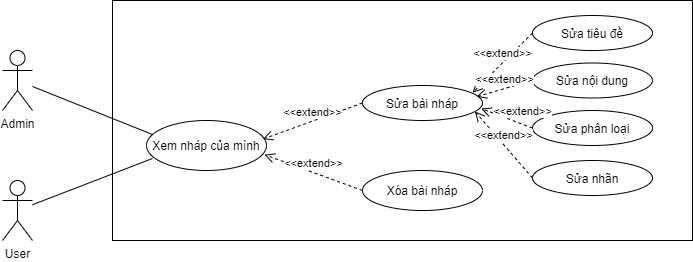

The diagram above was exported from draw.io. Its source (the exported page's mxGraphModel, read from the mxfile embedded in the PNG):
<mxGraphModel dx="960" dy="563" grid="1" gridSize="10" guides="1" tooltips="1" connect="1" arrows="1" fold="1" page="1" pageScale="1" pageWidth="827" pageHeight="1169" math="0" shadow="0">
  <root>
    <mxCell id="0" />
    <mxCell id="1" parent="0" />
    <mxCell id="CMDCp0JMQS0iFiBeGtY5-46" value="" style="rounded=0;whiteSpace=wrap;html=1;" vertex="1" parent="1">
      <mxGeometry x="270" y="40" width="580" height="240" as="geometry" />
    </mxCell>
    <mxCell id="CMDCp0JMQS0iFiBeGtY5-47" value="User" style="shape=umlActor;verticalLabelPosition=bottom;verticalAlign=top;html=1;outlineConnect=0;" vertex="1" parent="1">
      <mxGeometry x="160" y="220" width="30" height="60" as="geometry" />
    </mxCell>
    <mxCell id="CMDCp0JMQS0iFiBeGtY5-48" value="Admin" style="shape=umlActor;verticalLabelPosition=bottom;verticalAlign=top;html=1;outlineConnect=0;" vertex="1" parent="1">
      <mxGeometry x="160" y="90" width="30" height="60" as="geometry" />
    </mxCell>
    <mxCell id="CMDCp0JMQS0iFiBeGtY5-49" value="Xem nháp của mình" style="ellipse;whiteSpace=wrap;html=1;" vertex="1" parent="1">
      <mxGeometry x="304" y="160" width="120" height="50" as="geometry" />
    </mxCell>
    <mxCell id="CMDCp0JMQS0iFiBeGtY5-50" value="Sửa bài nháp" style="ellipse;whiteSpace=wrap;html=1;" vertex="1" parent="1">
      <mxGeometry x="520" y="125" width="120" height="35" as="geometry" />
    </mxCell>
    <mxCell id="CMDCp0JMQS0iFiBeGtY5-51" value="" style="endArrow=none;html=1;entryX=0.05;entryY=0.28;entryDx=0;entryDy=0;entryPerimeter=0;" edge="1" parent="1" source="CMDCp0JMQS0iFiBeGtY5-48" target="CMDCp0JMQS0iFiBeGtY5-49">
      <mxGeometry width="50" height="50" relative="1" as="geometry">
        <mxPoint x="400" y="320" as="sourcePoint" />
        <mxPoint x="450" y="270" as="targetPoint" />
      </mxGeometry>
    </mxCell>
    <mxCell id="CMDCp0JMQS0iFiBeGtY5-52" value="" style="endArrow=none;html=1;entryX=0.05;entryY=0.76;entryDx=0;entryDy=0;entryPerimeter=0;" edge="1" parent="1" source="CMDCp0JMQS0iFiBeGtY5-47" target="CMDCp0JMQS0iFiBeGtY5-49">
      <mxGeometry width="50" height="50" relative="1" as="geometry">
        <mxPoint x="400" y="320" as="sourcePoint" />
        <mxPoint x="450" y="270" as="targetPoint" />
      </mxGeometry>
    </mxCell>
    <mxCell id="CMDCp0JMQS0iFiBeGtY5-53" value="Xóa bài nháp" style="ellipse;whiteSpace=wrap;html=1;" vertex="1" parent="1">
      <mxGeometry x="520" y="210" width="120" height="40" as="geometry" />
    </mxCell>
    <mxCell id="CMDCp0JMQS0iFiBeGtY5-54" value="&amp;lt;&amp;lt;extend&amp;gt;&amp;gt;" style="html=1;verticalAlign=bottom;endArrow=open;dashed=1;endSize=8;entryX=0.983;entryY=0.683;entryDx=0;entryDy=0;exitX=0;exitY=0.5;exitDx=0;exitDy=0;entryPerimeter=0;" edge="1" parent="1" source="CMDCp0JMQS0iFiBeGtY5-53" target="CMDCp0JMQS0iFiBeGtY5-49">
      <mxGeometry relative="1" as="geometry">
        <mxPoint x="510" y="290" as="sourcePoint" />
        <mxPoint x="529.9999999999991" y="177.5" as="targetPoint" />
      </mxGeometry>
    </mxCell>
    <mxCell id="CMDCp0JMQS0iFiBeGtY5-55" value="&amp;lt;&amp;lt;extend&amp;gt;&amp;gt;" style="html=1;verticalAlign=bottom;endArrow=open;dashed=1;endSize=8;entryX=0.97;entryY=0.372;entryDx=0;entryDy=0;exitX=0;exitY=0.5;exitDx=0;exitDy=0;entryPerimeter=0;" edge="1" parent="1" source="CMDCp0JMQS0iFiBeGtY5-50" target="CMDCp0JMQS0iFiBeGtY5-49">
      <mxGeometry relative="1" as="geometry">
        <mxPoint x="530" y="270" as="sourcePoint" />
        <mxPoint x="424.03999999999996" y="209.89999999999998" as="targetPoint" />
      </mxGeometry>
    </mxCell>
    <mxCell id="CMDCp0JMQS0iFiBeGtY5-56" value="Sửa tiêu đề" style="ellipse;whiteSpace=wrap;html=1;" vertex="1" parent="1">
      <mxGeometry x="690" y="55" width="120" height="35" as="geometry" />
    </mxCell>
    <mxCell id="CMDCp0JMQS0iFiBeGtY5-57" value="Sửa nội dung" style="ellipse;whiteSpace=wrap;html=1;" vertex="1" parent="1">
      <mxGeometry x="690" y="102.5" width="120" height="35" as="geometry" />
    </mxCell>
    <mxCell id="CMDCp0JMQS0iFiBeGtY5-58" value="Sửa phân loại" style="ellipse;whiteSpace=wrap;html=1;" vertex="1" parent="1">
      <mxGeometry x="690" y="150" width="120" height="35" as="geometry" />
    </mxCell>
    <mxCell id="CMDCp0JMQS0iFiBeGtY5-59" value="Sửa nhãn" style="ellipse;whiteSpace=wrap;html=1;" vertex="1" parent="1">
      <mxGeometry x="690" y="200" width="120" height="35" as="geometry" />
    </mxCell>
    <mxCell id="CMDCp0JMQS0iFiBeGtY5-60" value="&amp;lt;&amp;lt;extend&amp;gt;&amp;gt;" style="html=1;verticalAlign=bottom;endArrow=open;dashed=1;endSize=8;entryX=0.917;entryY=0.206;entryDx=0;entryDy=0;exitX=0;exitY=0.5;exitDx=0;exitDy=0;entryPerimeter=0;" edge="1" parent="1" source="CMDCp0JMQS0iFiBeGtY5-56" target="CMDCp0JMQS0iFiBeGtY5-50">
      <mxGeometry relative="1" as="geometry">
        <mxPoint x="530" y="270" as="sourcePoint" />
        <mxPoint x="424.03999999999996" y="209.89999999999998" as="targetPoint" />
      </mxGeometry>
    </mxCell>
    <mxCell id="CMDCp0JMQS0iFiBeGtY5-61" value="&amp;lt;&amp;lt;extend&amp;gt;&amp;gt;" style="html=1;verticalAlign=bottom;endArrow=open;dashed=1;endSize=8;entryX=0.95;entryY=0.32;entryDx=0;entryDy=0;exitX=0;exitY=0.5;exitDx=0;exitDy=0;entryPerimeter=0;" edge="1" parent="1" source="CMDCp0JMQS0iFiBeGtY5-57" target="CMDCp0JMQS0iFiBeGtY5-50">
      <mxGeometry relative="1" as="geometry">
        <mxPoint x="700" y="82.5" as="sourcePoint" />
        <mxPoint x="640.04" y="142.21000000000004" as="targetPoint" />
      </mxGeometry>
    </mxCell>
    <mxCell id="CMDCp0JMQS0iFiBeGtY5-62" value="&amp;lt;&amp;lt;extend&amp;gt;&amp;gt;" style="html=1;verticalAlign=bottom;endArrow=open;dashed=1;endSize=8;entryX=0.937;entryY=0.741;entryDx=0;entryDy=0;exitX=0;exitY=0.5;exitDx=0;exitDy=0;entryPerimeter=0;" edge="1" parent="1" source="CMDCp0JMQS0iFiBeGtY5-59" target="CMDCp0JMQS0iFiBeGtY5-50">
      <mxGeometry relative="1" as="geometry">
        <mxPoint x="720" y="102.5" as="sourcePoint" />
        <mxPoint x="660.04" y="162.21000000000004" as="targetPoint" />
      </mxGeometry>
    </mxCell>
    <mxCell id="CMDCp0JMQS0iFiBeGtY5-63" value="&amp;lt;&amp;lt;extend&amp;gt;&amp;gt;" style="html=1;verticalAlign=bottom;endArrow=open;dashed=1;endSize=8;entryX=0.989;entryY=0.659;entryDx=0;entryDy=0;exitX=0;exitY=0.5;exitDx=0;exitDy=0;entryPerimeter=0;" edge="1" parent="1" source="CMDCp0JMQS0iFiBeGtY5-58" target="CMDCp0JMQS0iFiBeGtY5-50">
      <mxGeometry x="-0.5624" y="-3" relative="1" as="geometry">
        <mxPoint x="710" y="92.5" as="sourcePoint" />
        <mxPoint x="650.04" y="152.21000000000004" as="targetPoint" />
        <mxPoint as="offset" />
      </mxGeometry>
    </mxCell>
  </root>
</mxGraphModel>